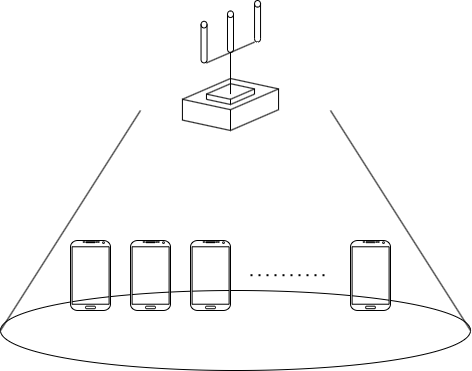

The diagram above was exported from draw.io. Its source (the exported page's mxGraphModel, read from the mxfile embedded in the PNG):
<mxGraphModel dx="437" dy="565" grid="1" gridSize="10" guides="1" tooltips="1" connect="1" arrows="1" fold="1" page="1" pageScale="1" pageWidth="3300" pageHeight="4681" math="0" shadow="0">
  <root>
    <mxCell id="0" />
    <mxCell id="1" parent="0" />
    <mxCell id="b_guqB0zNDxJis5gTraW-8" value="" style="ellipse;whiteSpace=wrap;html=1;fillColor=none;strokeColor=#000000;" vertex="1" parent="1">
      <mxGeometry x="170" y="470" width="470" height="80" as="geometry" />
    </mxCell>
    <mxCell id="b_guqB0zNDxJis5gTraW-9" value="" style="group;strokeColor=none;container=0;" vertex="1" connectable="0" parent="1">
      <mxGeometry x="240" y="420" width="320" height="70" as="geometry" />
    </mxCell>
    <mxCell id="b_guqB0zNDxJis5gTraW-10" value="" style="endArrow=none;html=1;rounded=0;exitX=0;exitY=0.5;exitDx=0;exitDy=0;strokeColor=#000000;" edge="1" parent="1" source="b_guqB0zNDxJis5gTraW-8">
      <mxGeometry width="50" height="50" relative="1" as="geometry">
        <mxPoint x="250" y="360" as="sourcePoint" />
        <mxPoint x="310" y="290" as="targetPoint" />
      </mxGeometry>
    </mxCell>
    <mxCell id="b_guqB0zNDxJis5gTraW-11" value="" style="endArrow=none;html=1;rounded=0;strokeColor=#000000;" edge="1" parent="1">
      <mxGeometry width="50" height="50" relative="1" as="geometry">
        <mxPoint x="500" y="290" as="sourcePoint" />
        <mxPoint x="640" y="510" as="targetPoint" />
      </mxGeometry>
    </mxCell>
    <mxCell id="b_guqB0zNDxJis5gTraW-27" value="" style="endArrow=none;html=1;rounded=0;strokeColor=#000000;" edge="1" parent="1">
      <mxGeometry width="50" height="50" relative="1" as="geometry">
        <mxPoint x="351.91" y="278.8" as="sourcePoint" />
        <mxPoint x="399.995" y="258" as="targetPoint" />
      </mxGeometry>
    </mxCell>
    <mxCell id="b_guqB0zNDxJis5gTraW-28" value="" style="endArrow=none;html=1;rounded=0;strokeColor=#000000;" edge="1" parent="1">
      <mxGeometry width="50" height="50" relative="1" as="geometry">
        <mxPoint x="399.995" y="289.2" as="sourcePoint" />
        <mxPoint x="448.08000000000004" y="268.4" as="targetPoint" />
      </mxGeometry>
    </mxCell>
    <mxCell id="b_guqB0zNDxJis5gTraW-29" value="" style="endArrow=none;html=1;rounded=0;strokeColor=#000000;" edge="1" parent="1">
      <mxGeometry width="50" height="50" relative="1" as="geometry">
        <mxPoint x="399.995" y="258" as="sourcePoint" />
        <mxPoint x="448.08000000000004" y="268.4" as="targetPoint" />
      </mxGeometry>
    </mxCell>
    <mxCell id="b_guqB0zNDxJis5gTraW-30" value="" style="endArrow=none;html=1;rounded=0;strokeColor=#000000;" edge="1" parent="1">
      <mxGeometry width="50" height="50" relative="1" as="geometry">
        <mxPoint x="351.91" y="278.8" as="sourcePoint" />
        <mxPoint x="399.995" y="289.2" as="targetPoint" />
      </mxGeometry>
    </mxCell>
    <mxCell id="b_guqB0zNDxJis5gTraW-31" value="" style="endArrow=none;html=1;rounded=0;strokeColor=#000000;" edge="1" parent="1">
      <mxGeometry width="50" height="50" relative="1" as="geometry">
        <mxPoint x="399.995" y="289.2" as="sourcePoint" />
        <mxPoint x="399.995" y="310" as="targetPoint" />
      </mxGeometry>
    </mxCell>
    <mxCell id="b_guqB0zNDxJis5gTraW-32" value="" style="endArrow=none;html=1;rounded=0;strokeColor=#000000;" edge="1" parent="1">
      <mxGeometry width="50" height="50" relative="1" as="geometry">
        <mxPoint x="351.91" y="278.8" as="sourcePoint" />
        <mxPoint x="351.91" y="299.6" as="targetPoint" />
      </mxGeometry>
    </mxCell>
    <mxCell id="b_guqB0zNDxJis5gTraW-33" value="" style="endArrow=none;html=1;rounded=0;strokeColor=#000000;" edge="1" parent="1">
      <mxGeometry width="50" height="50" relative="1" as="geometry">
        <mxPoint x="351.91" y="299.6" as="sourcePoint" />
        <mxPoint x="399.995" y="310" as="targetPoint" />
      </mxGeometry>
    </mxCell>
    <mxCell id="b_guqB0zNDxJis5gTraW-34" value="" style="endArrow=none;html=1;rounded=0;strokeColor=#000000;" edge="1" parent="1">
      <mxGeometry width="50" height="50" relative="1" as="geometry">
        <mxPoint x="399.995" y="310" as="sourcePoint" />
        <mxPoint x="448.08000000000004" y="289.2" as="targetPoint" />
      </mxGeometry>
    </mxCell>
    <mxCell id="b_guqB0zNDxJis5gTraW-35" value="" style="endArrow=none;html=1;rounded=0;strokeColor=#000000;" edge="1" parent="1">
      <mxGeometry width="50" height="50" relative="1" as="geometry">
        <mxPoint x="448.08000000000004" y="268.4" as="sourcePoint" />
        <mxPoint x="448.08000000000004" y="289.2" as="targetPoint" />
      </mxGeometry>
    </mxCell>
    <mxCell id="b_guqB0zNDxJis5gTraW-36" value="" style="endArrow=none;html=1;rounded=0;strokeColor=#000000;" edge="1" parent="1">
      <mxGeometry width="50" height="50" relative="1" as="geometry">
        <mxPoint x="399.995" y="273.6" as="sourcePoint" />
        <mxPoint x="399.995" y="232" as="targetPoint" />
      </mxGeometry>
    </mxCell>
    <mxCell id="b_guqB0zNDxJis5gTraW-37" value="" style="endArrow=none;html=1;rounded=0;strokeColor=#000000;" edge="1" parent="1">
      <mxGeometry width="50" height="50" relative="1" as="geometry">
        <mxPoint x="375.95250000000004" y="273.6" as="sourcePoint" />
        <mxPoint x="399.995" y="263.2" as="targetPoint" />
      </mxGeometry>
    </mxCell>
    <mxCell id="b_guqB0zNDxJis5gTraW-38" value="" style="endArrow=none;html=1;rounded=0;strokeColor=#000000;" edge="1" parent="1">
      <mxGeometry width="50" height="50" relative="1" as="geometry">
        <mxPoint x="399.995" y="263.2" as="sourcePoint" />
        <mxPoint x="424.0375" y="268.4" as="targetPoint" />
      </mxGeometry>
    </mxCell>
    <mxCell id="b_guqB0zNDxJis5gTraW-39" value="" style="endArrow=none;html=1;rounded=0;strokeColor=#000000;" edge="1" parent="1">
      <mxGeometry width="50" height="50" relative="1" as="geometry">
        <mxPoint x="399.995" y="278.8" as="sourcePoint" />
        <mxPoint x="424.0375" y="268.4" as="targetPoint" />
      </mxGeometry>
    </mxCell>
    <mxCell id="b_guqB0zNDxJis5gTraW-40" value="" style="endArrow=none;html=1;rounded=0;strokeColor=#000000;" edge="1" parent="1">
      <mxGeometry width="50" height="50" relative="1" as="geometry">
        <mxPoint x="375.95250000000004" y="273.6" as="sourcePoint" />
        <mxPoint x="399.995" y="278.8" as="targetPoint" />
      </mxGeometry>
    </mxCell>
    <mxCell id="b_guqB0zNDxJis5gTraW-41" value="" style="endArrow=none;html=1;rounded=0;strokeColor=#000000;" edge="1" parent="1">
      <mxGeometry width="50" height="50" relative="1" as="geometry">
        <mxPoint x="399.995" y="284" as="sourcePoint" />
        <mxPoint x="399.995" y="278.8" as="targetPoint" />
      </mxGeometry>
    </mxCell>
    <mxCell id="b_guqB0zNDxJis5gTraW-42" value="" style="endArrow=none;html=1;rounded=0;strokeColor=#000000;" edge="1" parent="1">
      <mxGeometry width="50" height="50" relative="1" as="geometry">
        <mxPoint x="375.95250000000004" y="273.6" as="sourcePoint" />
        <mxPoint x="375.95250000000004" y="278.8" as="targetPoint" />
      </mxGeometry>
    </mxCell>
    <mxCell id="b_guqB0zNDxJis5gTraW-43" value="" style="endArrow=none;html=1;rounded=0;strokeColor=#000000;" edge="1" parent="1">
      <mxGeometry width="50" height="50" relative="1" as="geometry">
        <mxPoint x="424.0375" y="268.4" as="sourcePoint" />
        <mxPoint x="424.0375" y="273.6" as="targetPoint" />
      </mxGeometry>
    </mxCell>
    <mxCell id="b_guqB0zNDxJis5gTraW-44" value="" style="endArrow=none;html=1;rounded=0;strokeColor=#000000;" edge="1" parent="1">
      <mxGeometry width="50" height="50" relative="1" as="geometry">
        <mxPoint x="399.995" y="284" as="sourcePoint" />
        <mxPoint x="424.0375" y="273.6" as="targetPoint" />
      </mxGeometry>
    </mxCell>
    <mxCell id="b_guqB0zNDxJis5gTraW-45" value="" style="endArrow=none;html=1;rounded=0;strokeColor=#000000;" edge="1" parent="1">
      <mxGeometry width="50" height="50" relative="1" as="geometry">
        <mxPoint x="375.95250000000004" y="278.8" as="sourcePoint" />
        <mxPoint x="399.995" y="284" as="targetPoint" />
      </mxGeometry>
    </mxCell>
    <mxCell id="b_guqB0zNDxJis5gTraW-46" value="" style="shape=cylinder3;whiteSpace=wrap;html=1;boundedLbl=1;backgroundOutline=1;size=3.3333333333333997;strokeColor=#000000;fillColor=none;" vertex="1" parent="1">
      <mxGeometry x="424.0375" y="180" width="6.010625" height="41.599999999999994" as="geometry" />
    </mxCell>
    <mxCell id="b_guqB0zNDxJis5gTraW-47" value="" style="endArrow=none;html=1;rounded=0;strokeColor=#000000;" edge="1" parent="1">
      <mxGeometry width="50" height="50" relative="1" as="geometry">
        <mxPoint x="375.95250000000004" y="242.4" as="sourcePoint" />
        <mxPoint x="424.0375" y="221.6" as="targetPoint" />
      </mxGeometry>
    </mxCell>
    <mxCell id="b_guqB0zNDxJis5gTraW-48" value="" style="shape=cylinder3;whiteSpace=wrap;html=1;boundedLbl=1;backgroundOutline=1;size=3.3333333333333997;strokeColor=#000000;fillColor=none;" vertex="1" parent="1">
      <mxGeometry x="396.9896875" y="190.4" width="6.010625" height="41.599999999999994" as="geometry" />
    </mxCell>
    <mxCell id="b_guqB0zNDxJis5gTraW-49" value="" style="shape=cylinder3;whiteSpace=wrap;html=1;boundedLbl=1;backgroundOutline=1;size=3.3333333333333997;strokeColor=#000000;fillColor=none;" vertex="1" parent="1">
      <mxGeometry x="370.5429375" y="200.8" width="6.010625" height="41.599999999999994" as="geometry" />
    </mxCell>
    <mxCell id="b_guqB0zNDxJis5gTraW-2" value="" style="verticalLabelPosition=bottom;verticalAlign=top;html=1;shadow=0;dashed=0;strokeWidth=1;shape=mxgraph.android.phone2;strokeColor=#000000;" vertex="1" parent="1">
      <mxGeometry x="240" y="420" width="40" height="70" as="geometry" />
    </mxCell>
    <mxCell id="b_guqB0zNDxJis5gTraW-3" value="" style="verticalLabelPosition=bottom;verticalAlign=top;html=1;shadow=0;dashed=0;strokeWidth=1;shape=mxgraph.android.phone2;strokeColor=#000000;" vertex="1" parent="1">
      <mxGeometry x="520" y="420" width="40" height="70" as="geometry" />
    </mxCell>
    <mxCell id="b_guqB0zNDxJis5gTraW-4" value="" style="verticalLabelPosition=bottom;verticalAlign=top;html=1;shadow=0;dashed=0;strokeWidth=1;shape=mxgraph.android.phone2;strokeColor=#000000;" vertex="1" parent="1">
      <mxGeometry x="300" y="420" width="40" height="70" as="geometry" />
    </mxCell>
    <mxCell id="b_guqB0zNDxJis5gTraW-5" value="" style="verticalLabelPosition=bottom;verticalAlign=top;html=1;shadow=0;dashed=0;strokeWidth=1;shape=mxgraph.android.phone2;strokeColor=#000000;" vertex="1" parent="1">
      <mxGeometry x="360" y="420" width="40" height="70" as="geometry" />
    </mxCell>
    <mxCell id="b_guqB0zNDxJis5gTraW-7" value="" style="endArrow=none;dashed=1;html=1;dashPattern=1 3;strokeWidth=2;rounded=0;strokeColor=#000000;" edge="1" parent="1">
      <mxGeometry width="50" height="50" relative="1" as="geometry">
        <mxPoint x="420" y="454.71" as="sourcePoint" />
        <mxPoint x="500" y="454.71" as="targetPoint" />
      </mxGeometry>
    </mxCell>
  </root>
</mxGraphModel>